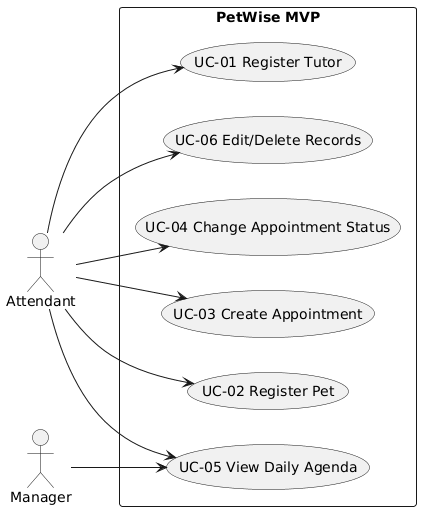

The diagram above was rendered by PlantUML. Its source (embedded in the PNG):
@startuml
left to right direction

actor "Attendant" as A
actor "Manager" as M

rectangle "PetWise MVP" {

  usecase "UC-01 Register Tutor" as UC01
  usecase "UC-02 Register Pet" as UC02
  usecase "UC-03 Create Appointment" as UC03
  usecase "UC-04 Change Appointment Status" as UC04
  usecase "UC-05 View Daily Agenda" as UC05
  usecase "UC-06 Edit/Delete Records" as UC06
}

A --> UC01
A --> UC02
A --> UC03
A --> UC04
A --> UC05
A --> UC06

M --> UC05

@enduml